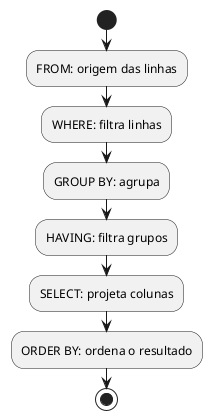

The diagram above was rendered by PlantUML. Its source (embedded in the PNG):
@startuml
' BD-13-OrdemLogicaSelect.puml
' Visualizar em: https://plantuml.com/

start
:FROM: origem das linhas;
:WHERE: filtra linhas;
:GROUP BY: agrupa;
:HAVING: filtra grupos;
:SELECT: projeta colunas;
:ORDER BY: ordena o resultado;
stop
@enduml